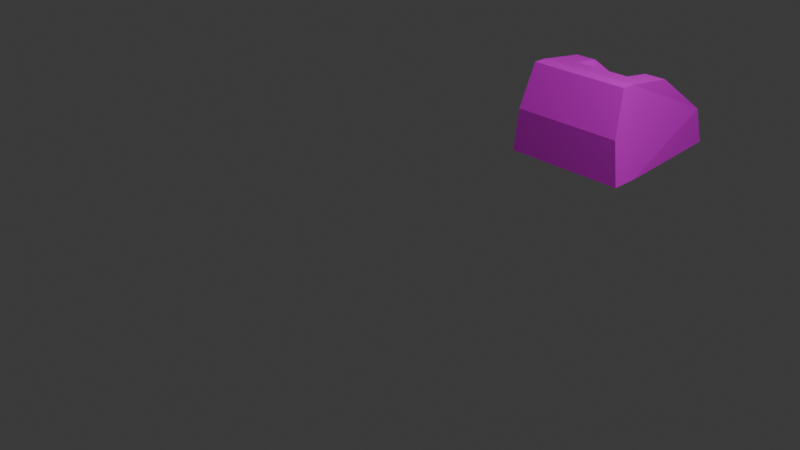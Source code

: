 # Source: pdc.blend  (saved by Blender 4.5.90; exported with 4.5.12 LTS)
import bpy
from mathutils import Matrix  # noqa: F401  (used for matrix-valued properties, if any)

bpy.ops.wm.read_factory_settings(use_empty=True)
scene = bpy.context.scene
scene.name = 'Scene'

# ---- collections
col_collection = bpy.data.collections.new('Collection'); scene.collection.children.link(col_collection)

# ---- images (referenced by path relative to the original .blend; pixels are not part of the script)
import os
ASSET_DIR = os.environ.get("B2B_ASSET_DIR", "")  # directory of the original .blend (textures are referenced by path, not embedded)
HERE = os.path.dirname(os.path.abspath(__file__))  # packed textures are extracted next to this script under _unpacked/

def load_image(name, relpath, width, height, colorspace="sRGB"):
    """Load a texture the original file referenced (path relative to the .blend, or extracted next to this script)."""
    p = next((c for c in (os.path.join(HERE, relpath), os.path.join(ASSET_DIR, relpath)) if relpath and os.path.exists(c)), "")
    if p:
        img = bpy.data.images.load(p, check_existing=True)
        img.name = name
    else:  # same state as the original file: an image datablock whose file is absent (Cycles renders it pink)
        img = bpy.data.images.new(name, width, height)
        img.source = "FILE"
        img.filepath = "//" + (relpath or name)
    img.colorspace_settings.name = colorspace
    return img
img_pallete_png = load_image('pallete.png', 'pallete.png', 1024, 1024, 'sRGB')

# ---- materials (node trees are filled in below, after node groups)
mat_ship = bpy.data.materials.new('ship')

# ---- material node trees
mat_ship.use_nodes = True; mat_ship.node_tree.nodes.clear()
_N = mat_ship.node_tree.nodes; _L = mat_ship.node_tree.links
n0 = _N.new('ShaderNodeBsdfPrincipled'); n0.name = 'Principled BSDF'; n0.location = (10, 300)
n1 = _N.new('ShaderNodeOutputMaterial'); n1.name = 'Material Output'; n1.location = (300, 300)
n2 = _N.new('ShaderNodeTexImage'); n2.name = 'Image Texture'; n2.location = (-440, -20)
n2.label = 'EMISSIVE'
n3 = _N.new('ShaderNodeTexImage'); n3.name = 'Image Texture.001'; n3.location = (-440, 440)
n3.label = 'BASE COLOR'
n3.image = img_pallete_png
_L.new(n0.outputs[0], n1.inputs[0])
_L.new(n2.outputs[0], n0.inputs[27])
_L.new(n3.outputs[0], n0.inputs[0])
n1.is_active_output = True

# ---- world
world_world = bpy.data.worlds.new('World'); scene.world = world_world
world_world.use_nodes = True; world_world.node_tree.nodes.clear()
_N = world_world.node_tree.nodes; _L = world_world.node_tree.links
n0 = _N.new('ShaderNodeOutputWorld'); n0.name = 'World Output'; n0.location = (200, 100)
n1 = _N.new('ShaderNodeBackground'); n1.name = 'Background'; n1.location = (-200, 100)
n1.inputs[0].default_value = (0.05088, 0.05088, 0.05088, 1.0)
_L.new(n1.outputs[0], n0.inputs[0])
n0.is_active_output = True
world_world.color = (0.05088, 0.05088, 0.05088)
world_world.sun_shadow_jitter_overblur = 0.0

# ---- cameras
cam_camera = bpy.data.cameras.new('Camera')
cam_camera.clip_end = 100.0
cam_camera.ortho_scale = 7.314

# ---- lights
light_light = bpy.data.lights.new('Light', 'POINT')
light_light.energy = 1000.0
light_light.shadow_soft_size = 0.1

# ---- meshes
me_cube_008 = bpy.data.meshes.new('Cube.008')
me_cube_008.from_pydata([(-0.7313, 0.5781, 0.006514), (-0.6088, 0.5781, 1.065), (0.7261, 0.5781, 0.006514), (0.6036, 0.5781, 1.065), (-0.6088, -0.9011, 0.006514), (0.6036, -0.9011, 0.006514), (0.7261, 0.8958, 0.006514), (-0.7313, 0.8958, 0.006514), (-0.002607, 0.5781, 1.065), (0.3424, -0.01951, 0.982), (0.3424, -0.7591, 0.4529), (-0.002606, -0.9011, 0.006514), (-0.3476, -0.7591, 0.4529), (-0.3476, -0.01951, 0.982), (-0.002607, 0.8958, 0.006514), (-0.6701, 0.8958, 0.5356), (0.6649, 0.8958, 0.5356), (0.6036, 0.737, 1.065), (-0.6088, 0.737, 1.065), (-0.002607, 0.737, 1.065), (-0.002607, 0.8958, 0.5356), (0.6036, -0.7591, 0.4529), (-0.6088, -0.7591, 0.4529), (0.3424, -0.8423, 0.1914), (-0.6088, -0.01951, 0.982), (-0.3476, -0.8423, 0.1914), (0.6036, -0.01951, 0.982), (-0.3476, 0.3178, 1.029), (0.3424, 0.3178, 1.029), (0.3424, -0.7688, 0.08657), (-0.3476, -0.7688, 0.08657), (0.3424, -0.6856, 0.348), (-0.3476, -0.6856, 0.348), (-0.3476, 0.3913, 0.9238), (0.3424, 0.3913, 0.9238), (-0.3476, 0.05398, 0.8771), (0.3424, 0.05398, 0.8771)], [], [(2, 5, 11, 4, 0), (25, 23, 29, 30), (2, 0, 7, 14, 6), (1, 8, 19, 18), (8, 3, 17, 19), (0, 1, 18, 15, 7), (14, 20, 16, 6), (7, 15, 20, 14), (19, 17, 16, 20, 15, 18), (12, 25, 30, 32), (4, 22, 24, 1, 0), (9, 28, 34, 36), (2, 3, 26, 21, 5), (3, 2, 6, 16, 17), (10, 23, 5, 21), (25, 12, 22, 4), (13, 27, 1, 24), (28, 9, 26, 3), (23, 25, 4, 5), (12, 13, 24, 22), (27, 28, 3, 1), (9, 10, 21, 26), (35, 36, 34, 33), (31, 36, 35, 32), (29, 31, 32, 30), (27, 13, 35, 33), (23, 10, 31, 29), (10, 9, 36, 31), (28, 27, 33, 34), (13, 12, 32, 35)])
_uv = me_cube_008.uv_layers.new(name='UVMap')
_uv.uv.foreach_set('vector', [0.3616, 0.5063, 0.3588, 0.5063, 0.3453, 0.5063, 0.3317, 0.5063, 0.329, 0.5063, 0.3376, 0.5911, 0.353, 0.5911, 0.353, 0.5911, 0.3376, 0.5911, 0.3616, 0.5063, 0.329, 0.5063, 0.329, 0.5063, 0.3453, 0.5063, 0.3616, 0.5063, 0.3317, 0.9915, 0.3453, 0.9915, 0.3453, 0.9915, 0.3317, 0.9915, 0.3453, 0.9915, 0.3588, 0.9915, 0.3588, 0.9915, 0.3453, 0.9915, 0.329, 0.5063, 0.3317, 0.9915, 0.3317, 0.9915, 0.3304, 0.7489, 0.329, 0.5063, 0.3453, 0.5063, 0.3453, 0.7489, 0.3602, 0.7489, 0.3616, 0.5063, 0.329, 0.5063, 0.3304, 0.7489, 0.3453, 0.7489, 0.3453, 0.5063, 0.3453, 0.9915, 0.3588, 0.9915, 0.3602, 0.7489, 0.3453, 0.7489, 0.3304, 0.7489, 0.3317, 0.9915, 0.3376, 0.7109, 0.3376, 0.5911, 0.3376, 0.5911, 0.3376, 0.7109, 0.3317, 0.5063, 0.3317, 0.7109, 0.3317, 0.9536, 0.3317, 0.9915, 0.329, 0.5063, 0.353, 0.9536, 0.353, 0.975, 0.353, 0.975, 0.353, 0.9536, 0.3616, 0.5063, 0.3588, 0.9915, 0.3588, 0.9536, 0.3588, 0.7109, 0.3588, 0.5063, 0.3588, 0.9915, 0.3616, 0.5063, 0.3616, 0.5063, 0.3602, 0.7489, 0.3588, 0.9915, 0.353, 0.7109, 0.353, 0.5911, 0.3588, 0.5063, 0.3588, 0.7109, 0.3376, 0.5911, 0.3376, 0.7109, 0.3317, 0.7109, 0.3317, 0.5063, 0.3376, 0.9536, 0.3376, 0.975, 0.3317, 0.9915, 0.3317, 0.9536, 0.353, 0.975, 0.353, 0.9536, 0.3588, 0.9536, 0.3588, 0.9915, 0.353, 0.5911, 0.3376, 0.5911, 0.3317, 0.5063, 0.3588, 0.5063, 0.3376, 0.7109, 0.3376, 0.9536, 0.3317, 0.9536, 0.3317, 0.7109, 0.3376, 0.975, 0.353, 0.975, 0.3588, 0.9915, 0.3317, 0.9915, 0.353, 0.9536, 0.353, 0.7109, 0.3588, 0.7109, 0.3588, 0.9536, 0.08123, 0.8705, 0.09665, 0.8705, 0.09665, 0.8919, 0.08123, 0.8919, 0.09665, 0.6279, 0.09665, 0.8705, 0.08123, 0.8705, 0.08123, 0.6279, 0.09665, 0.508, 0.09665, 0.6279, 0.08123, 0.6279, 0.08123, 0.508, 0.3376, 0.975, 0.3376, 0.9536, 0.3376, 0.9536, 0.3376, 0.975, 0.353, 0.5911, 0.353, 0.7109, 0.353, 0.7109, 0.353, 0.5911, 0.353, 0.7109, 0.353, 0.9536, 0.353, 0.9536, 0.353, 0.7109, 0.353, 0.975, 0.3376, 0.975, 0.3376, 0.975, 0.353, 0.975, 0.3376, 0.9536, 0.3376, 0.7109, 0.3376, 0.7109, 0.3376, 0.9536])
me_cube_008.materials.append(mat_ship)
me_cube_008.update()

# ---- objects
ob_light = bpy.data.objects.new('Light', light_light)
ob_camera = bpy.data.objects.new('Camera', cam_camera)
ob_pdc = bpy.data.objects.new('PDC', me_cube_008)

# ---- transforms, parenting, visibility, modifiers, constraints
ob_light.location = (-3.746, 2.077, 5.904)
ob_light.rotation_euler = (0.6503, 0.05522, -1.275)
ob_light.lock_rotations_4d = False
ob_light.empty_display_type = 'ARROWS'
ob_light.color = (0.0, 0.0, 0.0, 0.0)
ob_light.lineart.crease_threshold = 0.0
ob_camera.location = (-7.028, 10.01, 4.958)
ob_camera.rotation_euler = (1.109, -0.0, -2.327)
ob_camera.lock_rotations_4d = False
ob_camera.empty_display_type = 'ARROWS'
ob_camera.color = (0.0, 0.0, 0.0, 0.0)
ob_camera.display_type = 'WIRE'
ob_camera.lineart.crease_threshold = 0.0
ob_pdc.location = (0.0, 0.0, 0.0)

# ---- collection membership
col_collection.objects.link(ob_light)
col_collection.objects.link(ob_camera)
col_collection.objects.link(ob_pdc)

# ---- scene / render settings (as saved in the file)
scene.camera = ob_camera
scene.frame_start = 1; scene.frame_end = 250; scene.frame_set(1)
scene.render.engine = 'BLENDER_EEVEE_NEXT'
bpy.context.view_layer.update()
